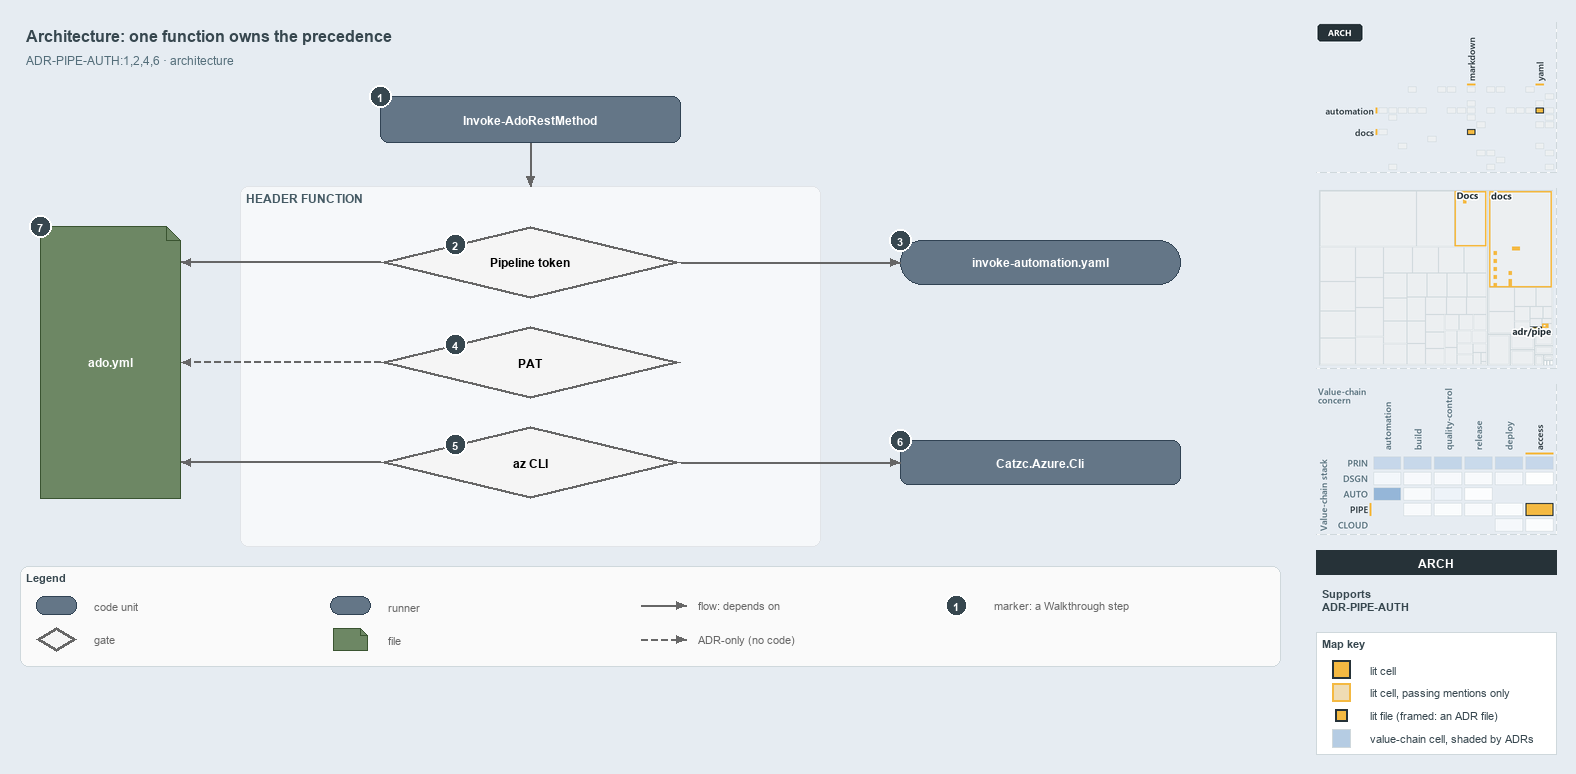

The diagram above was exported from draw.io. Its source (the exported page's mxGraphModel, read from the mxfile embedded in the PNG):
<mxGraphModel dx="1024" dy="768" grid="0" gridSize="10" guides="1" tooltips="1" connect="1" arrows="1" fold="1" page="1" pageScale="1" pageWidth="1572" pageHeight="690" background="#E6ECF2" math="0" shadow="0">
  <root>
    <mxCell id="0" />
    <mxCell id="1" parent="0" />
    <mxCell id="title" value="Architecture: one function owns the precedence" style="text;html=1;align=left;verticalAlign=middle;fontSize=16;fontStyle=1;fontColor=#37474F;" vertex="1" parent="1">
      <mxGeometry x="20" y="14" width="1260" height="30" as="geometry" />
    </mxCell>
    <mxCell id="subtitle" value="ADR-PIPE-AUTH:1,2,4,6 &amp;#183; architecture" style="text;html=1;align=left;verticalAlign=middle;fontSize=12;fontColor=#546E7A;" vertex="1" parent="1">
      <mxGeometry x="20" y="44" width="1240" height="20" as="geometry" />
    </mxCell>
    <mxCell id="c-invoke" value="&lt;b&gt;Invoke-AdoRestMethod&lt;/b&gt;" style="rounded=1;whiteSpace=wrap;html=1;arcSize=20;fillColor=#647687;strokeColor=#314354;fontSize=12;fontColor=#FFFFFF;" vertex="1" parent="1">
      <mxGeometry x="380" y="90" width="300" height="46" as="geometry" />
    </mxCell>
    <mxCell id="mark-1" value="1" style="ellipse;html=1;fillColor=#37474F;strokeColor=#FFFFFF;strokeWidth=2;fontColor=#FFFFFF;fontStyle=1;fontSize=11;" vertex="1" parent="1">
      <mxGeometry x="369" y="79" width="22" height="22" as="geometry" />
    </mxCell>
    <mxCell id="band" value="HEADER FUNCTION" style="rounded=1;html=1;arcSize=3;fillColor=#F6F8FA;strokeColor=#E1E4E8;verticalAlign=top;align=left;spacingLeft=8;fontStyle=1;fontSize=12;fontColor=#455A64;" vertex="1" parent="1">
      <mxGeometry x="240" y="180" width="580" height="360" as="geometry" />
    </mxCell>
    <mxCell id="p-e-invoke-header-a" value="" style="text;html=1;strokeColor=none;fillColor=none;" vertex="1" parent="1">
      <mxGeometry x="530" y="136" width="1" height="1" as="geometry" />
    </mxCell>
    <mxCell id="p-e-invoke-header-b" value="" style="text;html=1;strokeColor=none;fillColor=none;" vertex="1" parent="1">
      <mxGeometry x="530" y="180" width="1" height="1" as="geometry" />
    </mxCell>
    <mxCell id="e-invoke-header" value="" style="edgeStyle=orthogonalEdgeStyle;rounded=1;html=1;fontSize=10;endArrow=block;strokeColor=#666666;" edge="1" parent="1" source="p-e-invoke-header-a" target="p-e-invoke-header-b">
      <mxGeometry relative="1" as="geometry" />
    </mxCell>
    <mxCell id="g-pipeline" value="&lt;b&gt;Pipeline token&lt;/b&gt;" style="rhombus;whiteSpace=wrap;html=1;fillColor=#f5f5f5;strokeColor=#666666;strokeWidth=3;fontSize=12;" vertex="1" parent="1">
      <mxGeometry x="380" y="220" width="300" height="72" as="geometry" />
    </mxCell>
    <mxCell id="mark-2" value="2" style="ellipse;html=1;fillColor=#37474F;strokeColor=#FFFFFF;strokeWidth=2;fontColor=#FFFFFF;fontStyle=1;fontSize=11;" vertex="1" parent="1">
      <mxGeometry x="444.0" y="227.0" width="22" height="22" as="geometry" />
    </mxCell>
    <mxCell id="g-pat" value="&lt;b&gt;PAT&lt;/b&gt;" style="rhombus;whiteSpace=wrap;html=1;fillColor=#f5f5f5;strokeColor=#666666;strokeWidth=3;fontSize=12;" vertex="1" parent="1">
      <mxGeometry x="380" y="320" width="300" height="72" as="geometry" />
    </mxCell>
    <mxCell id="mark-4" value="4" style="ellipse;html=1;fillColor=#37474F;strokeColor=#FFFFFF;strokeWidth=2;fontColor=#FFFFFF;fontStyle=1;fontSize=11;" vertex="1" parent="1">
      <mxGeometry x="444.0" y="327.0" width="22" height="22" as="geometry" />
    </mxCell>
    <mxCell id="g-azcli" value="&lt;b&gt;az CLI&lt;/b&gt;" style="rhombus;whiteSpace=wrap;html=1;fillColor=#f5f5f5;strokeColor=#666666;strokeWidth=3;fontSize=12;" vertex="1" parent="1">
      <mxGeometry x="380" y="420" width="300" height="72" as="geometry" />
    </mxCell>
    <mxCell id="mark-5" value="5" style="ellipse;html=1;fillColor=#37474F;strokeColor=#FFFFFF;strokeWidth=2;fontColor=#FFFFFF;fontStyle=1;fontSize=11;" vertex="1" parent="1">
      <mxGeometry x="444.0" y="427.0" width="22" height="22" as="geometry" />
    </mxCell>
    <mxCell id="r-step" value="&lt;b&gt;invoke-automation.yaml&lt;/b&gt;" style="rounded=1;arcSize=50;whiteSpace=wrap;html=1;fillColor=#647687;strokeColor=#314354;fontSize=12;fontColor=#FFFFFF;" vertex="1" parent="1">
      <mxGeometry x="900" y="234" width="280" height="44" as="geometry" />
    </mxCell>
    <mxCell id="mark-3" value="3" style="ellipse;html=1;fillColor=#37474F;strokeColor=#FFFFFF;strokeWidth=2;fontColor=#FFFFFF;fontStyle=1;fontSize=11;" vertex="1" parent="1">
      <mxGeometry x="889" y="223" width="22" height="22" as="geometry" />
    </mxCell>
    <mxCell id="p-e-pipeline-step-a" value="" style="text;html=1;strokeColor=none;fillColor=none;" vertex="1" parent="1">
      <mxGeometry x="680" y="256" width="1" height="1" as="geometry" />
    </mxCell>
    <mxCell id="p-e-pipeline-step-b" value="" style="text;html=1;strokeColor=none;fillColor=none;" vertex="1" parent="1">
      <mxGeometry x="900" y="256" width="1" height="1" as="geometry" />
    </mxCell>
    <mxCell id="e-pipeline-step" value="" style="edgeStyle=orthogonalEdgeStyle;rounded=1;html=1;fontSize=10;endArrow=block;strokeColor=#666666;" edge="1" parent="1" source="p-e-pipeline-step-a" target="p-e-pipeline-step-b">
      <mxGeometry relative="1" as="geometry" />
    </mxCell>
    <mxCell id="c-azcli" value="&lt;b&gt;Catzc.Azure.Cli&lt;/b&gt;" style="rounded=1;whiteSpace=wrap;html=1;arcSize=20;fillColor=#647687;strokeColor=#314354;fontSize=12;fontColor=#FFFFFF;" vertex="1" parent="1">
      <mxGeometry x="900" y="434" width="280" height="44" as="geometry" />
    </mxCell>
    <mxCell id="mark-6" value="6" style="ellipse;html=1;fillColor=#37474F;strokeColor=#FFFFFF;strokeWidth=2;fontColor=#FFFFFF;fontStyle=1;fontSize=11;" vertex="1" parent="1">
      <mxGeometry x="889" y="423" width="22" height="22" as="geometry" />
    </mxCell>
    <mxCell id="p-e-azcli-module-a" value="" style="text;html=1;strokeColor=none;fillColor=none;" vertex="1" parent="1">
      <mxGeometry x="680" y="456" width="1" height="1" as="geometry" />
    </mxCell>
    <mxCell id="p-e-azcli-module-b" value="" style="text;html=1;strokeColor=none;fillColor=none;" vertex="1" parent="1">
      <mxGeometry x="900" y="456" width="1" height="1" as="geometry" />
    </mxCell>
    <mxCell id="e-azcli-module" value="" style="edgeStyle=orthogonalEdgeStyle;rounded=1;html=1;fontSize=10;endArrow=block;strokeColor=#666666;" edge="1" parent="1" source="p-e-azcli-module-a" target="p-e-azcli-module-b">
      <mxGeometry relative="1" as="geometry" />
    </mxCell>
    <mxCell id="f-adoyml" value="&lt;b&gt;ado.yml&lt;/b&gt;" style="shape=note;size=14;whiteSpace=wrap;html=1;fillColor=#6d8764;strokeColor=#3a5431;fontSize=12;fontColor=#FFFFFF;" vertex="1" parent="1">
      <mxGeometry x="40" y="220" width="140" height="272" as="geometry" />
    </mxCell>
    <mxCell id="mark-7" value="7" style="ellipse;html=1;fillColor=#37474F;strokeColor=#FFFFFF;strokeWidth=2;fontColor=#FFFFFF;fontStyle=1;fontSize=11;" vertex="1" parent="1">
      <mxGeometry x="29" y="209" width="22" height="22" as="geometry" />
    </mxCell>
    <mxCell id="p-e-pipeline-adoyml-a" value="" style="text;html=1;strokeColor=none;fillColor=none;" vertex="1" parent="1">
      <mxGeometry x="380" y="256" width="1" height="1" as="geometry" />
    </mxCell>
    <mxCell id="p-e-pipeline-adoyml-b" value="" style="text;html=1;strokeColor=none;fillColor=none;" vertex="1" parent="1">
      <mxGeometry x="180" y="256" width="1" height="1" as="geometry" />
    </mxCell>
    <mxCell id="e-pipeline-adoyml" value="" style="edgeStyle=orthogonalEdgeStyle;rounded=1;html=1;fontSize=10;endArrow=block;strokeColor=#666666;" edge="1" parent="1" source="p-e-pipeline-adoyml-a" target="p-e-pipeline-adoyml-b">
      <mxGeometry relative="1" as="geometry" />
    </mxCell>
    <mxCell id="p-e-pat-adoyml-a" value="" style="text;html=1;strokeColor=none;fillColor=none;" vertex="1" parent="1">
      <mxGeometry x="380" y="356" width="1" height="1" as="geometry" />
    </mxCell>
    <mxCell id="p-e-pat-adoyml-b" value="" style="text;html=1;strokeColor=none;fillColor=none;" vertex="1" parent="1">
      <mxGeometry x="180" y="356" width="1" height="1" as="geometry" />
    </mxCell>
    <mxCell id="e-pat-adoyml" value="" style="edgeStyle=orthogonalEdgeStyle;rounded=1;html=1;fontSize=10;endArrow=block;strokeColor=#666666;dashed=1;" edge="1" parent="1" source="p-e-pat-adoyml-a" target="p-e-pat-adoyml-b">
      <mxGeometry relative="1" as="geometry" />
    </mxCell>
    <mxCell id="p-e-azcli-adoyml-a" value="" style="text;html=1;strokeColor=none;fillColor=none;" vertex="1" parent="1">
      <mxGeometry x="380" y="456" width="1" height="1" as="geometry" />
    </mxCell>
    <mxCell id="p-e-azcli-adoyml-b" value="" style="text;html=1;strokeColor=none;fillColor=none;" vertex="1" parent="1">
      <mxGeometry x="180" y="456" width="1" height="1" as="geometry" />
    </mxCell>
    <mxCell id="e-azcli-adoyml" value="" style="edgeStyle=orthogonalEdgeStyle;rounded=1;html=1;fontSize=10;endArrow=block;strokeColor=#666666;" edge="1" parent="1" source="p-e-azcli-adoyml-a" target="p-e-azcli-adoyml-b">
      <mxGeometry relative="1" as="geometry" />
    </mxCell>
    <mxCell id="legend" value="&lt;b&gt;Legend&lt;/b&gt;" style="rounded=1;whiteSpace=wrap;html=1;arcSize=6;fillColor=#FAFAFA;strokeColor=#CFD8DC;align=left;verticalAlign=top;spacing=8;fontSize=11;fontColor=#37474F;" vertex="1" parent="1">
      <mxGeometry x="20" y="560" width="1260" height="100" as="geometry" />
    </mxCell>
    <mxCell id="legend-0" value="" style="rounded=1;whiteSpace=wrap;html=1;arcSize=20;fillColor=#647687;strokeColor=#314354;fontColor=#FFFFFF;" vertex="1" parent="1">
      <mxGeometry x="36.0" y="590.0" width="40" height="18" as="geometry" />
    </mxCell>
    <mxCell id="legend-0-text" value="code unit" style="text;html=1;align=left;verticalAlign=middle;fontSize=11;fontColor=#666666;" vertex="1" parent="1">
      <mxGeometry x="88" y="589" width="240" height="20" as="geometry" />
    </mxCell>
    <mxCell id="legend-1" value="" style="rhombus;whiteSpace=wrap;html=1;fillColor=#f5f5f5;strokeColor=#666666;strokeWidth=3;" vertex="1" parent="1">
      <mxGeometry x="36.0" y="621.0" width="40" height="24" as="geometry" />
    </mxCell>
    <mxCell id="legend-1-text" value="gate" style="text;html=1;align=left;verticalAlign=middle;fontSize=11;fontColor=#666666;" vertex="1" parent="1">
      <mxGeometry x="88" y="623" width="240" height="20" as="geometry" />
    </mxCell>
    <mxCell id="legend-2" value="" style="rounded=1;arcSize=50;whiteSpace=wrap;html=1;fillColor=#647687;strokeColor=#314354;fontColor=#FFFFFF;" vertex="1" parent="1">
      <mxGeometry x="330.0" y="590.0" width="40" height="18" as="geometry" />
    </mxCell>
    <mxCell id="legend-2-text" value="runner" style="text;html=1;align=left;verticalAlign=middle;fontSize=11;fontColor=#666666;" vertex="1" parent="1">
      <mxGeometry x="382" y="589" width="240" height="20" as="geometry" />
    </mxCell>
    <mxCell id="legend-3" value="" style="shape=note;size=7;whiteSpace=wrap;html=1;fillColor=#6d8764;strokeColor=#3a5431;fontColor=#FFFFFF;" vertex="1" parent="1">
      <mxGeometry x="333.0" y="622.0" width="34" height="22" as="geometry" />
    </mxCell>
    <mxCell id="legend-3-text" value="file" style="text;html=1;align=left;verticalAlign=middle;fontSize=11;fontColor=#666666;" vertex="1" parent="1">
      <mxGeometry x="382" y="623" width="240" height="20" as="geometry" />
    </mxCell>
    <mxCell id="legend-4-a" value="" style="text;html=1;strokeColor=none;fillColor=none;" vertex="1" parent="1">
      <mxGeometry x="640" y="599" width="1" height="1" as="geometry" />
    </mxCell>
    <mxCell id="legend-4-b" value="" style="text;html=1;strokeColor=none;fillColor=none;" vertex="1" parent="1">
      <mxGeometry x="686" y="599" width="1" height="1" as="geometry" />
    </mxCell>
    <mxCell id="legend-4" value="" style="edgeStyle=orthogonalEdgeStyle;rounded=1;html=1;fontSize=10;endArrow=block;strokeColor=#666666;" edge="1" parent="1" source="legend-4-a" target="legend-4-b">
      <mxGeometry relative="1" as="geometry" />
    </mxCell>
    <mxCell id="legend-4-text" value="flow: depends on" style="text;html=1;align=left;verticalAlign=middle;fontSize=11;fontColor=#666666;" vertex="1" parent="1">
      <mxGeometry x="692" y="589" width="240" height="20" as="geometry" />
    </mxCell>
    <mxCell id="legend-5-a" value="" style="text;html=1;strokeColor=none;fillColor=none;" vertex="1" parent="1">
      <mxGeometry x="640" y="633" width="1" height="1" as="geometry" />
    </mxCell>
    <mxCell id="legend-5-b" value="" style="text;html=1;strokeColor=none;fillColor=none;" vertex="1" parent="1">
      <mxGeometry x="686" y="633" width="1" height="1" as="geometry" />
    </mxCell>
    <mxCell id="legend-5" value="" style="edgeStyle=orthogonalEdgeStyle;rounded=1;html=1;fontSize=10;endArrow=block;strokeColor=#666666;dashed=1;" edge="1" parent="1" source="legend-5-a" target="legend-5-b">
      <mxGeometry relative="1" as="geometry" />
    </mxCell>
    <mxCell id="legend-5-text" value="ADR-only (no code)" style="text;html=1;align=left;verticalAlign=middle;fontSize=11;fontColor=#666666;" vertex="1" parent="1">
      <mxGeometry x="692" y="623" width="240" height="20" as="geometry" />
    </mxCell>
    <mxCell id="legend-6" value="1" style="ellipse;html=1;fillColor=#37474F;strokeColor=#FFFFFF;strokeWidth=2;fontColor=#FFFFFF;fontStyle=1;fontSize=11;" vertex="1" parent="1">
      <mxGeometry x="945" y="588" width="22" height="22" as="geometry" />
    </mxCell>
    <mxCell id="legend-6-text" value="marker: a Walkthrough step" style="text;html=1;align=left;verticalAlign=middle;fontSize=11;fontColor=#666666;" vertex="1" parent="1">
      <mxGeometry x="988" y="589" width="240" height="20" as="geometry" />
    </mxCell>
    <mxCell id="minimap-grid" value="" style="shape=image;html=1;imageAspect=0;aspect=fixed;verticalLabelPosition=bottom;strokeColor=#CFD8DC;dashed=1;fillColor=#FAFAFA;image=data:image/png,(base64 omitted: 9128 chars);" vertex="1" parent="1">
      <mxGeometry x="1316" y="16" width="240" height="150" as="geometry" />
    </mxCell>
    <mxCell id="minimap-tree" value="" style="shape=image;html=1;imageAspect=0;aspect=fixed;verticalLabelPosition=bottom;strokeColor=#CFD8DC;dashed=1;fillColor=#FAFAFA;image=data:image/png,(base64 omitted: 9204 chars);" vertex="1" parent="1">
      <mxGeometry x="1316" y="182" width="240" height="180" as="geometry" />
    </mxCell>
    <mxCell id="minimap-chain" value="" style="shape=image;html=1;imageAspect=0;aspect=fixed;verticalLabelPosition=bottom;strokeColor=#CFD8DC;dashed=1;fillColor=#FAFAFA;image=data:image/png,(base64 omitted: 22356 chars);" vertex="1" parent="1">
      <mxGeometry x="1316" y="378" width="240" height="150" as="geometry" />
    </mxCell>
    <mxCell id="lens-badge" value="ARCH" style="rounded=0;whiteSpace=wrap;html=1;align=center;verticalAlign=middle;fontSize=12;fontStyle=1;fontColor=#FFFFFF;fillColor=#263238;strokeColor=none;" vertex="1" parent="1">
      <mxGeometry x="1316" y="544" width="240" height="24" as="geometry" />
    </mxCell>
    <mxCell id="supports" value="&lt;b&gt;Supports&lt;/b&gt;&lt;br&gt;ADR-PIPE-AUTH" style="text;html=1;whiteSpace=wrap;align=left;verticalAlign=top;fontSize=11;fontColor=#37474F;" vertex="1" parent="1">
      <mxGeometry x="1316" y="576" width="240" height="38" as="geometry" />
    </mxCell>
    <mxCell id="mapkey" value="&lt;b&gt;Map key&lt;/b&gt;" style="rounded=0;whiteSpace=wrap;html=1;align=left;verticalAlign=top;fontSize=11;fontColor=#37474F;fillColor=#FFFFFF;strokeColor=#CFD8DC;spacingLeft=8;spacingTop=2;" vertex="1" parent="1">
      <mxGeometry x="1316" y="626" width="240" height="122" as="geometry" />
    </mxCell>
    <mxCell id="mapkey-lit" value="" style="rounded=0;html=1;fillColor=#F4B942;strokeColor=#263238;strokeWidth=2;" vertex="1" parent="1">
      <mxGeometry x="1332.0" y="654.0" width="18" height="18" as="geometry" />
    </mxCell>
    <mxCell id="mapkey-lit-text" value="lit cell" style="text;html=1;align=left;verticalAlign=middle;fontSize=11;fontColor=#37474F;" vertex="1" parent="1">
      <mxGeometry x="1364" y="653" width="184" height="20" as="geometry" />
    </mxCell>
    <mxCell id="mapkey-touched" value="" style="rounded=0;html=1;fillColor=#EFDCB4;strokeColor=#F4B942;strokeWidth=2;" vertex="1" parent="1">
      <mxGeometry x="1332.0" y="677.0" width="18" height="18" as="geometry" />
    </mxCell>
    <mxCell id="mapkey-touched-text" value="lit cell, passing mentions only" style="text;html=1;align=left;verticalAlign=middle;fontSize=11;fontColor=#37474F;" vertex="1" parent="1">
      <mxGeometry x="1364" y="676" width="184" height="20" as="geometry" />
    </mxCell>
    <mxCell id="mapkey-file" value="" style="rounded=0;html=1;fillColor=#F4B942;strokeColor=#263238;strokeWidth=2;" vertex="1" parent="1">
      <mxGeometry x="1335.0" y="703.0" width="12" height="12" as="geometry" />
    </mxCell>
    <mxCell id="mapkey-file-text" value="lit file (framed: an ADR file)" style="text;html=1;align=left;verticalAlign=middle;fontSize=11;fontColor=#37474F;" vertex="1" parent="1">
      <mxGeometry x="1364" y="699" width="184" height="20" as="geometry" />
    </mxCell>
    <mxCell id="mapkey-shade" value="" style="rounded=0;html=1;fillColor=#B5CCE3;strokeColor=#CFD8DC;" vertex="1" parent="1">
      <mxGeometry x="1332.0" y="723.0" width="18" height="18" as="geometry" />
    </mxCell>
    <mxCell id="mapkey-shade-text" value="value-chain cell, shaded by ADRs" style="text;html=1;align=left;verticalAlign=middle;fontSize=11;fontColor=#37474F;" vertex="1" parent="1">
      <mxGeometry x="1364" y="722" width="184" height="20" as="geometry" />
    </mxCell>
  </root>
</mxGraphModel>